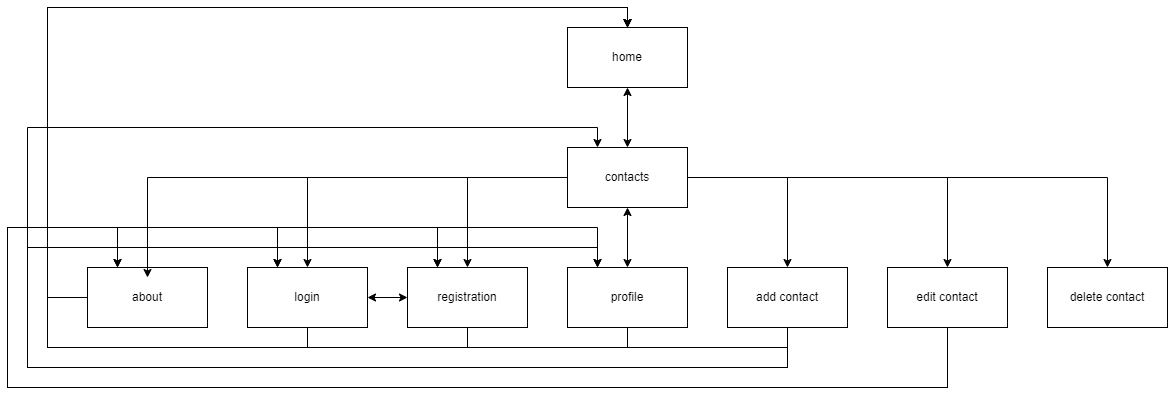

The diagram above was exported from draw.io. Its source (the exported page's mxGraphModel, read from the mxfile embedded in the PNG):
<mxGraphModel dx="2208" dy="699" grid="1" gridSize="10" guides="1" tooltips="1" connect="1" arrows="1" fold="1" page="1" pageScale="1" pageWidth="827" pageHeight="1169" math="0" shadow="0">
  <root>
    <mxCell id="0" />
    <mxCell id="1" parent="0" />
    <mxCell id="TGviwKS2q0RqUHTQ-3Ez-1" value="home" style="rounded=0;whiteSpace=wrap;html=1;" vertex="1" parent="1">
      <mxGeometry x="560" y="120" width="120" height="60" as="geometry" />
    </mxCell>
    <mxCell id="TGviwKS2q0RqUHTQ-3Ez-11" style="edgeStyle=orthogonalEdgeStyle;rounded=0;orthogonalLoop=1;jettySize=auto;html=1;entryX=0.5;entryY=1;entryDx=0;entryDy=0;startArrow=classic;startFill=1;" edge="1" parent="1" source="TGviwKS2q0RqUHTQ-3Ez-2" target="TGviwKS2q0RqUHTQ-3Ez-1">
      <mxGeometry relative="1" as="geometry" />
    </mxCell>
    <mxCell id="TGviwKS2q0RqUHTQ-3Ez-13" style="edgeStyle=orthogonalEdgeStyle;rounded=0;orthogonalLoop=1;jettySize=auto;html=1;" edge="1" parent="1" source="TGviwKS2q0RqUHTQ-3Ez-2" target="TGviwKS2q0RqUHTQ-3Ez-4">
      <mxGeometry relative="1" as="geometry" />
    </mxCell>
    <mxCell id="TGviwKS2q0RqUHTQ-3Ez-14" style="edgeStyle=orthogonalEdgeStyle;rounded=0;orthogonalLoop=1;jettySize=auto;html=1;" edge="1" parent="1" source="TGviwKS2q0RqUHTQ-3Ez-2" target="TGviwKS2q0RqUHTQ-3Ez-5">
      <mxGeometry relative="1" as="geometry" />
    </mxCell>
    <mxCell id="TGviwKS2q0RqUHTQ-3Ez-15" style="edgeStyle=orthogonalEdgeStyle;rounded=0;orthogonalLoop=1;jettySize=auto;html=1;startArrow=classic;startFill=1;" edge="1" parent="1" source="TGviwKS2q0RqUHTQ-3Ez-2" target="TGviwKS2q0RqUHTQ-3Ez-6">
      <mxGeometry relative="1" as="geometry" />
    </mxCell>
    <mxCell id="TGviwKS2q0RqUHTQ-3Ez-16" style="edgeStyle=orthogonalEdgeStyle;rounded=0;orthogonalLoop=1;jettySize=auto;html=1;" edge="1" parent="1" source="TGviwKS2q0RqUHTQ-3Ez-2" target="TGviwKS2q0RqUHTQ-3Ez-7">
      <mxGeometry relative="1" as="geometry" />
    </mxCell>
    <mxCell id="TGviwKS2q0RqUHTQ-3Ez-17" style="edgeStyle=orthogonalEdgeStyle;rounded=0;orthogonalLoop=1;jettySize=auto;html=1;" edge="1" parent="1" source="TGviwKS2q0RqUHTQ-3Ez-2" target="TGviwKS2q0RqUHTQ-3Ez-8">
      <mxGeometry relative="1" as="geometry" />
    </mxCell>
    <mxCell id="TGviwKS2q0RqUHTQ-3Ez-18" style="edgeStyle=orthogonalEdgeStyle;rounded=0;orthogonalLoop=1;jettySize=auto;html=1;" edge="1" parent="1" source="TGviwKS2q0RqUHTQ-3Ez-2" target="TGviwKS2q0RqUHTQ-3Ez-9">
      <mxGeometry relative="1" as="geometry" />
    </mxCell>
    <mxCell id="TGviwKS2q0RqUHTQ-3Ez-2" value="contacts" style="rounded=0;whiteSpace=wrap;html=1;" vertex="1" parent="1">
      <mxGeometry x="560" y="240" width="120" height="60" as="geometry" />
    </mxCell>
    <mxCell id="TGviwKS2q0RqUHTQ-3Ez-19" style="edgeStyle=orthogonalEdgeStyle;rounded=0;orthogonalLoop=1;jettySize=auto;html=1;entryX=0.5;entryY=0;entryDx=0;entryDy=0;" edge="1" parent="1" source="TGviwKS2q0RqUHTQ-3Ez-3" target="TGviwKS2q0RqUHTQ-3Ez-1">
      <mxGeometry relative="1" as="geometry">
        <Array as="points">
          <mxPoint x="40" y="390" />
          <mxPoint x="40" y="100" />
          <mxPoint x="620" y="100" />
        </Array>
      </mxGeometry>
    </mxCell>
    <mxCell id="TGviwKS2q0RqUHTQ-3Ez-3" value="about" style="rounded=0;whiteSpace=wrap;html=1;" vertex="1" parent="1">
      <mxGeometry x="80" y="360" width="120" height="60" as="geometry" />
    </mxCell>
    <mxCell id="TGviwKS2q0RqUHTQ-3Ez-20" style="edgeStyle=orthogonalEdgeStyle;rounded=0;orthogonalLoop=1;jettySize=auto;html=1;entryX=0.5;entryY=0;entryDx=0;entryDy=0;" edge="1" parent="1" source="TGviwKS2q0RqUHTQ-3Ez-4" target="TGviwKS2q0RqUHTQ-3Ez-1">
      <mxGeometry relative="1" as="geometry">
        <Array as="points">
          <mxPoint x="300" y="440" />
          <mxPoint x="40" y="440" />
          <mxPoint x="40" y="100" />
          <mxPoint x="620" y="100" />
        </Array>
      </mxGeometry>
    </mxCell>
    <mxCell id="TGviwKS2q0RqUHTQ-3Ez-21" style="edgeStyle=orthogonalEdgeStyle;rounded=0;orthogonalLoop=1;jettySize=auto;html=1;startArrow=classic;startFill=1;" edge="1" parent="1" source="TGviwKS2q0RqUHTQ-3Ez-4" target="TGviwKS2q0RqUHTQ-3Ez-5">
      <mxGeometry relative="1" as="geometry" />
    </mxCell>
    <mxCell id="TGviwKS2q0RqUHTQ-3Ez-4" value="login" style="rounded=0;whiteSpace=wrap;html=1;" vertex="1" parent="1">
      <mxGeometry x="240" y="360" width="120" height="60" as="geometry" />
    </mxCell>
    <mxCell id="TGviwKS2q0RqUHTQ-3Ez-22" style="edgeStyle=orthogonalEdgeStyle;rounded=0;orthogonalLoop=1;jettySize=auto;html=1;entryX=0.5;entryY=0;entryDx=0;entryDy=0;" edge="1" parent="1" source="TGviwKS2q0RqUHTQ-3Ez-5" target="TGviwKS2q0RqUHTQ-3Ez-1">
      <mxGeometry relative="1" as="geometry">
        <Array as="points">
          <mxPoint x="460" y="440" />
          <mxPoint x="40" y="440" />
          <mxPoint x="40" y="100" />
          <mxPoint x="620" y="100" />
        </Array>
      </mxGeometry>
    </mxCell>
    <mxCell id="TGviwKS2q0RqUHTQ-3Ez-5" value="registration" style="rounded=0;whiteSpace=wrap;html=1;" vertex="1" parent="1">
      <mxGeometry x="400" y="360" width="120" height="60" as="geometry" />
    </mxCell>
    <mxCell id="TGviwKS2q0RqUHTQ-3Ez-23" style="edgeStyle=orthogonalEdgeStyle;rounded=0;orthogonalLoop=1;jettySize=auto;html=1;entryX=0.5;entryY=0;entryDx=0;entryDy=0;" edge="1" parent="1" source="TGviwKS2q0RqUHTQ-3Ez-6" target="TGviwKS2q0RqUHTQ-3Ez-1">
      <mxGeometry relative="1" as="geometry">
        <Array as="points">
          <mxPoint x="620" y="440" />
          <mxPoint x="40" y="440" />
          <mxPoint x="40" y="100" />
          <mxPoint x="620" y="100" />
        </Array>
      </mxGeometry>
    </mxCell>
    <mxCell id="TGviwKS2q0RqUHTQ-3Ez-6" value="profile" style="rounded=0;whiteSpace=wrap;html=1;" vertex="1" parent="1">
      <mxGeometry x="560" y="360" width="120" height="60" as="geometry" />
    </mxCell>
    <mxCell id="TGviwKS2q0RqUHTQ-3Ez-24" style="edgeStyle=orthogonalEdgeStyle;rounded=0;orthogonalLoop=1;jettySize=auto;html=1;entryX=0.5;entryY=0;entryDx=0;entryDy=0;" edge="1" parent="1" source="TGviwKS2q0RqUHTQ-3Ez-7" target="TGviwKS2q0RqUHTQ-3Ez-1">
      <mxGeometry relative="1" as="geometry">
        <Array as="points">
          <mxPoint x="780" y="440" />
          <mxPoint x="40" y="440" />
          <mxPoint x="40" y="100" />
          <mxPoint x="620" y="100" />
        </Array>
      </mxGeometry>
    </mxCell>
    <mxCell id="TGviwKS2q0RqUHTQ-3Ez-26" style="edgeStyle=orthogonalEdgeStyle;rounded=0;orthogonalLoop=1;jettySize=auto;html=1;entryX=0.25;entryY=0;entryDx=0;entryDy=0;" edge="1" parent="1" source="TGviwKS2q0RqUHTQ-3Ez-7" target="TGviwKS2q0RqUHTQ-3Ez-3">
      <mxGeometry relative="1" as="geometry">
        <Array as="points">
          <mxPoint x="780" y="460" />
          <mxPoint x="20" y="460" />
          <mxPoint x="20" y="340" />
          <mxPoint x="110" y="340" />
        </Array>
      </mxGeometry>
    </mxCell>
    <mxCell id="TGviwKS2q0RqUHTQ-3Ez-27" style="edgeStyle=orthogonalEdgeStyle;rounded=0;orthogonalLoop=1;jettySize=auto;html=1;entryX=0.25;entryY=0;entryDx=0;entryDy=0;" edge="1" parent="1" source="TGviwKS2q0RqUHTQ-3Ez-7" target="TGviwKS2q0RqUHTQ-3Ez-4">
      <mxGeometry relative="1" as="geometry">
        <Array as="points">
          <mxPoint x="780" y="460" />
          <mxPoint x="20" y="460" />
          <mxPoint x="20" y="340" />
          <mxPoint x="270" y="340" />
        </Array>
      </mxGeometry>
    </mxCell>
    <mxCell id="TGviwKS2q0RqUHTQ-3Ez-28" style="edgeStyle=orthogonalEdgeStyle;rounded=0;orthogonalLoop=1;jettySize=auto;html=1;entryX=0.25;entryY=0;entryDx=0;entryDy=0;" edge="1" parent="1" source="TGviwKS2q0RqUHTQ-3Ez-7" target="TGviwKS2q0RqUHTQ-3Ez-5">
      <mxGeometry relative="1" as="geometry">
        <Array as="points">
          <mxPoint x="780" y="460" />
          <mxPoint x="20" y="460" />
          <mxPoint x="20" y="340" />
          <mxPoint x="430" y="340" />
        </Array>
      </mxGeometry>
    </mxCell>
    <mxCell id="TGviwKS2q0RqUHTQ-3Ez-29" style="edgeStyle=orthogonalEdgeStyle;rounded=0;orthogonalLoop=1;jettySize=auto;html=1;entryX=0.25;entryY=0;entryDx=0;entryDy=0;" edge="1" parent="1" source="TGviwKS2q0RqUHTQ-3Ez-7" target="TGviwKS2q0RqUHTQ-3Ez-6">
      <mxGeometry relative="1" as="geometry">
        <Array as="points">
          <mxPoint x="780" y="460" />
          <mxPoint x="20" y="460" />
          <mxPoint x="20" y="340" />
          <mxPoint x="590" y="340" />
        </Array>
      </mxGeometry>
    </mxCell>
    <mxCell id="TGviwKS2q0RqUHTQ-3Ez-30" style="edgeStyle=orthogonalEdgeStyle;rounded=0;orthogonalLoop=1;jettySize=auto;html=1;entryX=0.25;entryY=0;entryDx=0;entryDy=0;" edge="1" parent="1" source="TGviwKS2q0RqUHTQ-3Ez-7" target="TGviwKS2q0RqUHTQ-3Ez-2">
      <mxGeometry relative="1" as="geometry">
        <Array as="points">
          <mxPoint x="780" y="460" />
          <mxPoint x="20" y="460" />
          <mxPoint x="20" y="220" />
          <mxPoint x="590" y="220" />
        </Array>
      </mxGeometry>
    </mxCell>
    <mxCell id="TGviwKS2q0RqUHTQ-3Ez-7" value="add contact" style="rounded=0;whiteSpace=wrap;html=1;" vertex="1" parent="1">
      <mxGeometry x="720" y="360" width="120" height="60" as="geometry" />
    </mxCell>
    <mxCell id="TGviwKS2q0RqUHTQ-3Ez-32" style="edgeStyle=orthogonalEdgeStyle;rounded=0;orthogonalLoop=1;jettySize=auto;html=1;entryX=0.25;entryY=0;entryDx=0;entryDy=0;" edge="1" parent="1" source="TGviwKS2q0RqUHTQ-3Ez-8" target="TGviwKS2q0RqUHTQ-3Ez-3">
      <mxGeometry relative="1" as="geometry">
        <Array as="points">
          <mxPoint x="940" y="480" />
          <mxPoint y="480" />
          <mxPoint y="320" />
          <mxPoint x="110" y="320" />
        </Array>
      </mxGeometry>
    </mxCell>
    <mxCell id="TGviwKS2q0RqUHTQ-3Ez-33" style="edgeStyle=orthogonalEdgeStyle;rounded=0;orthogonalLoop=1;jettySize=auto;html=1;entryX=0.25;entryY=0;entryDx=0;entryDy=0;" edge="1" parent="1" source="TGviwKS2q0RqUHTQ-3Ez-8" target="TGviwKS2q0RqUHTQ-3Ez-4">
      <mxGeometry relative="1" as="geometry">
        <Array as="points">
          <mxPoint x="940" y="480" />
          <mxPoint y="480" />
          <mxPoint y="320" />
          <mxPoint x="270" y="320" />
        </Array>
      </mxGeometry>
    </mxCell>
    <mxCell id="TGviwKS2q0RqUHTQ-3Ez-36" style="edgeStyle=orthogonalEdgeStyle;rounded=0;orthogonalLoop=1;jettySize=auto;html=1;entryX=0.25;entryY=0;entryDx=0;entryDy=0;" edge="1" parent="1" source="TGviwKS2q0RqUHTQ-3Ez-8" target="TGviwKS2q0RqUHTQ-3Ez-5">
      <mxGeometry relative="1" as="geometry">
        <Array as="points">
          <mxPoint x="940" y="480" />
          <mxPoint y="480" />
          <mxPoint y="320" />
          <mxPoint x="430" y="320" />
        </Array>
      </mxGeometry>
    </mxCell>
    <mxCell id="TGviwKS2q0RqUHTQ-3Ez-37" style="edgeStyle=orthogonalEdgeStyle;rounded=0;orthogonalLoop=1;jettySize=auto;html=1;entryX=0.25;entryY=0;entryDx=0;entryDy=0;" edge="1" parent="1" source="TGviwKS2q0RqUHTQ-3Ez-8" target="TGviwKS2q0RqUHTQ-3Ez-6">
      <mxGeometry relative="1" as="geometry">
        <Array as="points">
          <mxPoint x="940" y="480" />
          <mxPoint y="480" />
          <mxPoint y="320" />
          <mxPoint x="590" y="320" />
        </Array>
      </mxGeometry>
    </mxCell>
    <mxCell id="TGviwKS2q0RqUHTQ-3Ez-8" value="edit contact" style="rounded=0;whiteSpace=wrap;html=1;" vertex="1" parent="1">
      <mxGeometry x="880" y="360" width="120" height="60" as="geometry" />
    </mxCell>
    <mxCell id="TGviwKS2q0RqUHTQ-3Ez-9" value="delete contact" style="rounded=0;whiteSpace=wrap;html=1;" vertex="1" parent="1">
      <mxGeometry x="1040" y="360" width="120" height="60" as="geometry" />
    </mxCell>
    <mxCell id="TGviwKS2q0RqUHTQ-3Ez-12" style="edgeStyle=orthogonalEdgeStyle;rounded=0;orthogonalLoop=1;jettySize=auto;html=1;entryX=0.5;entryY=0.167;entryDx=0;entryDy=0;entryPerimeter=0;" edge="1" parent="1" source="TGviwKS2q0RqUHTQ-3Ez-2" target="TGviwKS2q0RqUHTQ-3Ez-3">
      <mxGeometry relative="1" as="geometry" />
    </mxCell>
  </root>
</mxGraphModel>